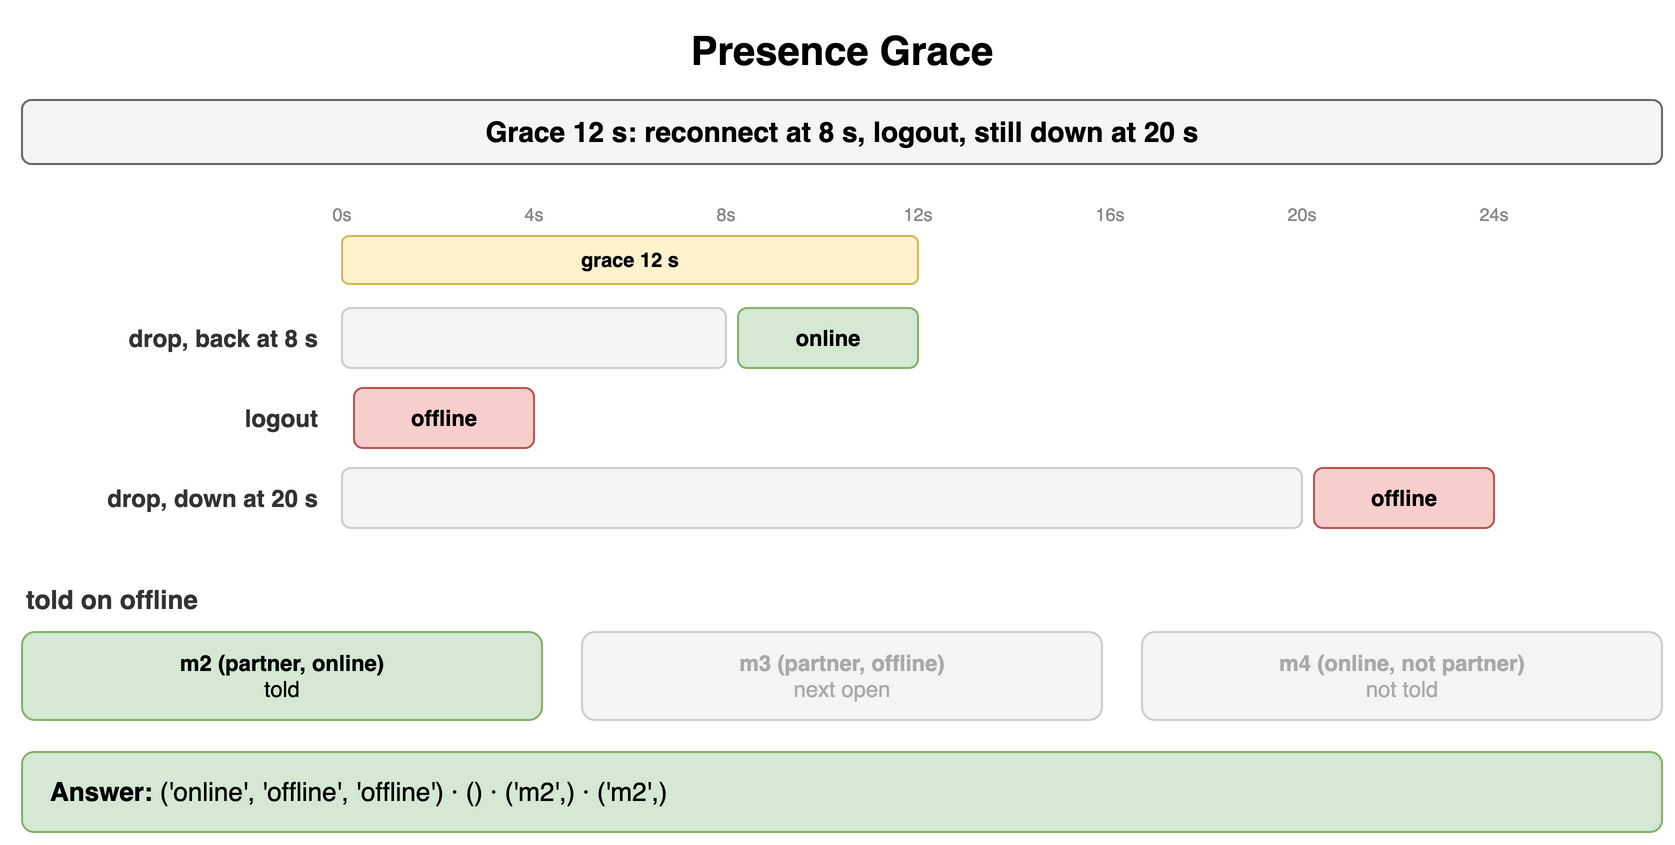

The diagram above was exported from draw.io. Its source (the exported page's mxGraphModel, read from the mxfile embedded in the PNG):
<mxGraphModel dx="900" dy="430" grid="1" gridSize="10" guides="1" tooltips="1" connect="1" arrows="1" fold="1" page="1" pageScale="1" pageWidth="900" pageHeight="430" math="0" shadow="0">
  <root>
    <mxCell id="0" />
    <mxCell id="1" parent="0" />
    <mxCell id="f1" value="Presence Grace" style="text;html=1;align=center;verticalAlign=middle;whiteSpace=wrap;fontSize=20;fontStyle=1;" vertex="1" parent="1">
      <mxGeometry x="40" y="10" width="820" height="30" as="geometry" />
    </mxCell>
    <mxCell id="f2" value="Grace 12 s: reconnect at 8 s, logout, still down at 20 s" style="rounded=1;whiteSpace=wrap;html=1;fillColor=#f5f5f5;strokeColor=#666666;fontStyle=1;fontSize=14;" vertex="1" parent="1">
      <mxGeometry x="40" y="50" width="820" height="32" as="geometry" />
    </mxCell>
    <mxCell id="f3" value="0s" style="text;html=1;whiteSpace=wrap;fontSize=11;align=center;verticalAlign=middle;fontSize=9;fontColor=#888;" vertex="1" parent="1">
      <mxGeometry x="188" y="100" width="24" height="14" as="geometry" />
    </mxCell>
    <mxCell id="f4" value="4s" style="text;html=1;whiteSpace=wrap;fontSize=11;align=center;verticalAlign=middle;fontSize=9;fontColor=#888;" vertex="1" parent="1">
      <mxGeometry x="284" y="100" width="24" height="14" as="geometry" />
    </mxCell>
    <mxCell id="f5" value="8s" style="text;html=1;whiteSpace=wrap;fontSize=11;align=center;verticalAlign=middle;fontSize=9;fontColor=#888;" vertex="1" parent="1">
      <mxGeometry x="380" y="100" width="24" height="14" as="geometry" />
    </mxCell>
    <mxCell id="f6" value="12s" style="text;html=1;whiteSpace=wrap;fontSize=11;align=center;verticalAlign=middle;fontSize=9;fontColor=#888;" vertex="1" parent="1">
      <mxGeometry x="476" y="100" width="24" height="14" as="geometry" />
    </mxCell>
    <mxCell id="f7" value="16s" style="text;html=1;whiteSpace=wrap;fontSize=11;align=center;verticalAlign=middle;fontSize=9;fontColor=#888;" vertex="1" parent="1">
      <mxGeometry x="572" y="100" width="24" height="14" as="geometry" />
    </mxCell>
    <mxCell id="f8" value="20s" style="text;html=1;whiteSpace=wrap;fontSize=11;align=center;verticalAlign=middle;fontSize=9;fontColor=#888;" vertex="1" parent="1">
      <mxGeometry x="668" y="100" width="24" height="14" as="geometry" />
    </mxCell>
    <mxCell id="f9" value="24s" style="text;html=1;whiteSpace=wrap;fontSize=11;align=center;verticalAlign=middle;fontSize=9;fontColor=#888;" vertex="1" parent="1">
      <mxGeometry x="764" y="100" width="24" height="14" as="geometry" />
    </mxCell>
    <mxCell id="f10" value="grace 12 s" style="rounded=1;whiteSpace=wrap;html=1;fillColor=#fff2cc;strokeColor=#d6b656;fontSize=10;align=center;fontStyle=1;" vertex="1" parent="1">
      <mxGeometry x="200" y="118" width="288" height="24" as="geometry" />
    </mxCell>
    <mxCell id="f11" value="drop, back at 8 s" style="text;html=1;whiteSpace=wrap;fontSize=11;align=right;verticalAlign=middle;fontSize=12;fontColor=#333333;fontStyle=1;" vertex="1" parent="1">
      <mxGeometry x="40" y="154" width="150" height="30" as="geometry" />
    </mxCell>
    <mxCell id="f12" value="" style="rounded=1;whiteSpace=wrap;html=1;fillColor=#f5f5f5;strokeColor=#cccccc;fontSize=12;align=center;fontStyle=1;fontColor=#aaaaaa;" vertex="1" parent="1">
      <mxGeometry x="200" y="154" width="192" height="30" as="geometry" />
    </mxCell>
    <mxCell id="f13" value="online" style="rounded=1;whiteSpace=wrap;html=1;fillColor=#d5e8d4;strokeColor=#82b366;fontSize=11;align=center;fontStyle=1;" vertex="1" parent="1">
      <mxGeometry x="398" y="154" width="90" height="30" as="geometry" />
    </mxCell>
    <mxCell id="f14" value="logout" style="text;html=1;whiteSpace=wrap;fontSize=11;align=right;verticalAlign=middle;fontSize=12;fontColor=#333333;fontStyle=1;" vertex="1" parent="1">
      <mxGeometry x="40" y="194" width="150" height="30" as="geometry" />
    </mxCell>
    <mxCell id="f15" value="offline" style="rounded=1;whiteSpace=wrap;html=1;fillColor=#f8cecc;strokeColor=#b85450;fontSize=11;align=center;fontStyle=1;" vertex="1" parent="1">
      <mxGeometry x="206" y="194" width="90" height="30" as="geometry" />
    </mxCell>
    <mxCell id="f16" value="drop, down at 20 s" style="text;html=1;whiteSpace=wrap;fontSize=11;align=right;verticalAlign=middle;fontSize=12;fontColor=#333333;fontStyle=1;" vertex="1" parent="1">
      <mxGeometry x="40" y="234" width="150" height="30" as="geometry" />
    </mxCell>
    <mxCell id="f17" value="" style="rounded=1;whiteSpace=wrap;html=1;fillColor=#f5f5f5;strokeColor=#cccccc;fontSize=12;align=center;fontStyle=1;fontColor=#aaaaaa;" vertex="1" parent="1">
      <mxGeometry x="200" y="234" width="480" height="30" as="geometry" />
    </mxCell>
    <mxCell id="f18" value="offline" style="rounded=1;whiteSpace=wrap;html=1;fillColor=#f8cecc;strokeColor=#b85450;fontSize=11;align=center;fontStyle=1;" vertex="1" parent="1">
      <mxGeometry x="686" y="234" width="90" height="30" as="geometry" />
    </mxCell>
    <mxCell id="f19" value="told on offline" style="text;html=1;whiteSpace=wrap;fontSize=11;align=left;verticalAlign=middle;fontSize=13;fontColor=#333333;fontStyle=1;" vertex="1" parent="1">
      <mxGeometry x="40" y="290" width="300" height="20" as="geometry" />
    </mxCell>
    <mxCell id="f20" value="m2 (partner, online)&lt;br&gt;&lt;span style='font-weight:normal'&gt;told&lt;/span&gt;" style="rounded=1;whiteSpace=wrap;html=1;fillColor=#d5e8d4;strokeColor=#82b366;fontSize=11;align=center;fontStyle=1;" vertex="1" parent="1">
      <mxGeometry x="40" y="316" width="260" height="44" as="geometry" />
    </mxCell>
    <mxCell id="f21" value="m3 (partner, offline)&lt;br&gt;&lt;span style='font-weight:normal'&gt;next open&lt;/span&gt;" style="rounded=1;whiteSpace=wrap;html=1;fillColor=#f5f5f5;strokeColor=#cccccc;fontSize=11;align=center;fontStyle=1;fontColor=#aaaaaa;" vertex="1" parent="1">
      <mxGeometry x="320" y="316" width="260" height="44" as="geometry" />
    </mxCell>
    <mxCell id="f22" value="m4 (online, not partner)&lt;br&gt;&lt;span style='font-weight:normal'&gt;not told&lt;/span&gt;" style="rounded=1;whiteSpace=wrap;html=1;fillColor=#f5f5f5;strokeColor=#cccccc;fontSize=11;align=center;fontStyle=1;fontColor=#aaaaaa;" vertex="1" parent="1">
      <mxGeometry x="600" y="316" width="260" height="44" as="geometry" />
    </mxCell>
    <mxCell id="f23" value="&lt;b&gt;Answer:&lt;/b&gt; ('online', 'offline', 'offline') · () · ('m2',) · ('m2',)" style="rounded=1;whiteSpace=wrap;html=1;fillColor=#d5e8d4;strokeColor=#82b366;fontSize=13;align=left;spacingLeft=12;" vertex="1" parent="1">
      <mxGeometry x="40" y="376" width="820" height="40" as="geometry" />
    </mxCell>
  </root>
</mxGraphModel>